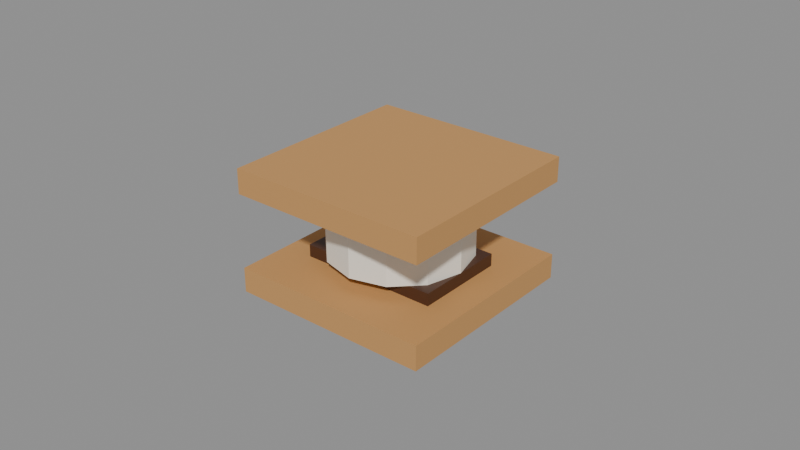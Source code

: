 # Source: smore_v1.blend  (saved by Blender 5.2.45; exported with 4.5.12 LTS)
import bpy
from mathutils import Matrix  # noqa: F401  (used for matrix-valued properties, if any)

bpy.ops.wm.read_factory_settings(use_empty=True)
scene = bpy.context.scene
scene.name = 'Scene'

# ---- materials (node trees are filled in below, after node groups)
mat_smore_cracker = bpy.data.materials.new('Smore_Cracker')
mat_smore_cracker.diffuse_color = (0.5776, 0.3005, 0.1022, 1.0)
mat_smore_cracker.roughness = 0.7
mat_smore_chocolate = bpy.data.materials.new('Smore_Chocolate')
mat_smore_chocolate.diffuse_color = (0.06848, 0.02519, 0.01229, 1.0)
mat_smore_chocolate.roughness = 0.45
mat_smore_marshmallow = bpy.data.materials.new('Smore_Marshmallow')
mat_smore_marshmallow.diffuse_color = (0.9047, 0.855, 0.7454, 1.0)
mat_smore_marshmallow.roughness = 0.8

# ---- material node trees
mat_smore_cracker.use_nodes = True; mat_smore_cracker.node_tree.nodes.clear()
_N = mat_smore_cracker.node_tree.nodes; _L = mat_smore_cracker.node_tree.links
n0 = _N.new('ShaderNodeBsdfPrincipled'); n0.name = 'Principled BSDF'; n0.location = (-200, 100)
n0.inputs[0].default_value = (0.5776, 0.3005, 0.1022, 1.0)
n0.inputs[2].default_value = 0.7
n0.inputs[10].default_value = 0.005
n1 = _N.new('ShaderNodeOutputMaterial'); n1.name = 'Material Output'; n1.location = (200, 100)
_L.new(n0.outputs[0], n1.inputs[0])
n1.is_active_output = True
mat_smore_chocolate.use_nodes = True; mat_smore_chocolate.node_tree.nodes.clear()
_N = mat_smore_chocolate.node_tree.nodes; _L = mat_smore_chocolate.node_tree.links
n0 = _N.new('ShaderNodeBsdfPrincipled'); n0.name = 'Principled BSDF'; n0.location = (-200, 100)
n0.inputs[0].default_value = (0.06848, 0.02519, 0.01229, 1.0)
n0.inputs[2].default_value = 0.45
n0.inputs[10].default_value = 0.005
n1 = _N.new('ShaderNodeOutputMaterial'); n1.name = 'Material Output'; n1.location = (200, 100)
_L.new(n0.outputs[0], n1.inputs[0])
n1.is_active_output = True
mat_smore_marshmallow.use_nodes = True; mat_smore_marshmallow.node_tree.nodes.clear()
_N = mat_smore_marshmallow.node_tree.nodes; _L = mat_smore_marshmallow.node_tree.links
n0 = _N.new('ShaderNodeBsdfPrincipled'); n0.name = 'Principled BSDF'; n0.location = (-200, 100)
n0.inputs[0].default_value = (0.9047, 0.855, 0.7454, 1.0)
n0.inputs[2].default_value = 0.8
n0.inputs[10].default_value = 0.005
n1 = _N.new('ShaderNodeOutputMaterial'); n1.name = 'Material Output'; n1.location = (200, 100)
_L.new(n0.outputs[0], n1.inputs[0])
n1.is_active_output = True

# ---- meshes
me_smore_crackerbottom = bpy.data.meshes.new('Smore_CrackerBottom')
me_smore_crackerbottom.from_pydata([(-0.0325, -0.0325, -0.004), (-0.0325, -0.0325, 0.004), (-0.0325, 0.0325, -0.004), (-0.0325, 0.0325, 0.004), (0.0325, -0.0325, -0.004), (0.0325, -0.0325, 0.004), (0.0325, 0.0325, -0.004), (0.0325, 0.0325, 0.004)], [], [(0, 1, 3, 2), (2, 3, 7, 6), (6, 7, 5, 4), (4, 5, 1, 0), (2, 6, 4, 0), (7, 3, 1, 5)])
_uv = me_smore_crackerbottom.uv_layers.new(name='UVMap')
_uv.uv.foreach_set('vector', [0.375, 0.0, 0.625, 0.0, 0.625, 0.25, 0.375, 0.25, 0.375, 0.25, 0.625, 0.25, 0.625, 0.5, 0.375, 0.5, 0.375, 0.5, 0.625, 0.5, 0.625, 0.75, 0.375, 0.75, 0.375, 0.75, 0.625, 0.75, 0.625, 1.0, 0.375, 1.0, 0.125, 0.5, 0.375, 0.5, 0.375, 0.75, 0.125, 0.75, 0.625, 0.5, 0.875, 0.5, 0.875, 0.75, 0.625, 0.75])
me_smore_crackerbottom.materials.append(mat_smore_cracker)
me_smore_crackerbottom.update()
me_smore_chocolate = bpy.data.meshes.new('Smore_Chocolate')
me_smore_chocolate.from_pydata([(-0.0225, -0.015, -0.002), (-0.0225, -0.015, 0.002), (-0.0225, 0.015, -0.002), (-0.0225, 0.015, 0.002), (0.0225, -0.015, -0.002), (0.0225, -0.015, 0.002), (0.0225, 0.015, -0.002), (0.0225, 0.015, 0.002)], [], [(0, 1, 3, 2), (2, 3, 7, 6), (6, 7, 5, 4), (4, 5, 1, 0), (2, 6, 4, 0), (7, 3, 1, 5)])
_uv = me_smore_chocolate.uv_layers.new(name='UVMap')
_uv.uv.foreach_set('vector', [0.375, 0.0, 0.625, 0.0, 0.625, 0.25, 0.375, 0.25, 0.375, 0.25, 0.625, 0.25, 0.625, 0.5, 0.375, 0.5, 0.375, 0.5, 0.625, 0.5, 0.625, 0.75, 0.375, 0.75, 0.375, 0.75, 0.625, 0.75, 0.625, 1.0, 0.375, 1.0, 0.125, 0.5, 0.375, 0.5, 0.375, 0.75, 0.125, 0.75, 0.625, 0.5, 0.875, 0.5, 0.875, 0.75, 0.625, 0.75])
me_smore_chocolate.materials.append(mat_smore_chocolate)
me_smore_chocolate.update()
me_smore_marshmallow = bpy.data.meshes.new('Smore_Marshmallow')
me_smore_marshmallow.from_pydata([(0.0, 0.0225, -0.01), (0.0, 0.0225, 0.01), (0.01125, 0.01949, -0.01), (0.01125, 0.01949, 0.01), (0.01949, 0.01125, -0.01), (0.01949, 0.01125, 0.01), (0.0225, 0.0, -0.01), (0.0225, 0.0, 0.01), (0.01949, -0.01125, -0.01), (0.01949, -0.01125, 0.01), (0.01125, -0.01949, -0.01), (0.01125, -0.01949, 0.01), (0.0, -0.0225, -0.01), (0.0, -0.0225, 0.01), (-0.01125, -0.01949, -0.01), (-0.01125, -0.01949, 0.01), (-0.01949, -0.01125, -0.01), (-0.01949, -0.01125, 0.01), (-0.0225, 0.0, -0.01), (-0.0225, 0.0, 0.01), (-0.01949, 0.01125, -0.01), (-0.01949, 0.01125, 0.01), (-0.01125, 0.01949, -0.01), (-0.01125, 0.01949, 0.01)], [], [(0, 1, 3, 2), (2, 3, 5, 4), (4, 5, 7, 6), (6, 7, 9, 8), (8, 9, 11, 10), (10, 11, 13, 12), (12, 13, 15, 14), (14, 15, 17, 16), (16, 17, 19, 18), (18, 19, 21, 20), (3, 1, 23, 21, 19, 17, 15, 13, 11, 9, 7, 5), (20, 21, 23, 22), (22, 23, 1, 0), (0, 2, 4, 6, 8, 10, 12, 14, 16, 18, 20, 22)])
_uv = me_smore_marshmallow.uv_layers.new(name='UVMap')
_uv.uv.foreach_set('vector', [1.0, 0.5, 1.0, 1.0, 0.9167, 1.0, 0.9167, 0.5, 0.9167, 0.5, 0.9167, 1.0, 0.8333, 1.0, 0.8333, 0.5, 0.8333, 0.5, 0.8333, 1.0, 0.75, 1.0, 0.75, 0.5, 0.75, 0.5, 0.75, 1.0, 0.6667, 1.0, 0.6667, 0.5, 0.6667, 0.5, 0.6667, 1.0, 0.5833, 1.0, 0.5833, 0.5, 0.5833, 0.5, 0.5833, 1.0, 0.5, 1.0, 0.5, 0.5, 0.5, 0.5, 0.5, 1.0, 0.4167, 1.0, 0.4167, 0.5, 0.4167, 0.5, 0.4167, 1.0, 0.3333, 1.0, 0.3333, 0.5, 0.3333, 0.5, 0.3333, 1.0, 0.25, 1.0, 0.25, 0.5, 0.25, 0.5, 0.25, 1.0, 0.1667, 1.0, 0.1667, 0.5, 0.37, 0.4578, 0.25, 0.49, 0.13, 0.4578, 0.04215, 0.37, 0.01, 0.25, 0.04215, 0.13, 0.13, 0.04215, 0.25, 0.01, 0.37, 0.04215, 0.4578, 0.13, 0.49, 0.25, 0.4578, 0.37, 0.1667, 0.5, 0.1667, 1.0, 0.08333, 1.0, 0.08333, 0.5, 0.08333, 0.5, 0.08333, 1.0, 7.451e-08, 1.0, 7.451e-08, 0.5, 0.75, 0.49, 0.87, 0.4578, 0.9578, 0.37, 0.99, 0.25, 0.9578, 0.13, 0.87, 0.04215, 0.75, 0.01, 0.63, 0.04215, 0.5422, 0.13, 0.51, 0.25, 0.5422, 0.37, 0.63, 0.4578])
me_smore_marshmallow.materials.append(mat_smore_marshmallow)
me_smore_marshmallow.update()
me_smore_crackertop = bpy.data.meshes.new('Smore_CrackerTop')
me_smore_crackertop.from_pydata([(-0.0325, -0.0325, -0.004), (-0.0325, -0.0325, 0.004), (-0.0325, 0.0325, -0.004), (-0.0325, 0.0325, 0.004), (0.0325, -0.0325, -0.004), (0.0325, -0.0325, 0.004), (0.0325, 0.0325, -0.004), (0.0325, 0.0325, 0.004)], [], [(0, 1, 3, 2), (2, 3, 7, 6), (6, 7, 5, 4), (4, 5, 1, 0), (2, 6, 4, 0), (7, 3, 1, 5)])
_uv = me_smore_crackertop.uv_layers.new(name='UVMap')
_uv.uv.foreach_set('vector', [0.375, 0.0, 0.625, 0.0, 0.625, 0.25, 0.375, 0.25, 0.375, 0.25, 0.625, 0.25, 0.625, 0.5, 0.375, 0.5, 0.375, 0.5, 0.625, 0.5, 0.625, 0.75, 0.375, 0.75, 0.375, 0.75, 0.625, 0.75, 0.625, 1.0, 0.375, 1.0, 0.125, 0.5, 0.375, 0.5, 0.375, 0.75, 0.125, 0.75, 0.625, 0.5, 0.875, 0.5, 0.875, 0.75, 0.625, 0.75])
me_smore_crackertop.materials.append(mat_smore_cracker)
me_smore_crackertop.update()

# ---- objects
ob_smore_crackerbottom = bpy.data.objects.new('Smore_CrackerBottom', me_smore_crackerbottom)
ob_smore_chocolate = bpy.data.objects.new('Smore_Chocolate', me_smore_chocolate)
ob_smore_marshmallow = bpy.data.objects.new('Smore_Marshmallow', me_smore_marshmallow)
ob_smore_crackertop = bpy.data.objects.new('Smore_CrackerTop', me_smore_crackertop)

# ---- transforms, parenting, visibility, modifiers, constraints
ob_smore_crackerbottom.location = (0.0, 0.0, 0.004)
ob_smore_chocolate.location = (0.0, 0.0, 0.01)
ob_smore_marshmallow.location = (0.0, 0.0, 0.022)
ob_smore_crackertop.location = (0.0, 0.0, 0.036)

# ---- collection membership
scene.collection.objects.link(ob_smore_crackerbottom)
scene.collection.objects.link(ob_smore_chocolate)
scene.collection.objects.link(ob_smore_marshmallow)
scene.collection.objects.link(ob_smore_crackertop)

# ---- scene / render settings (as saved in the file)
scene.frame_start = 1; scene.frame_end = 250; scene.frame_set(1)
scene.render.engine = 'BLENDER_EEVEE_NEXT'
scene.render.bake_bias = 0.0
scene.render.bake_samples = 0
scene.render.compositor_device = 'GPU'
scene.eevee.use_volume_custom_range = False
scene.eevee.fast_gi_thickness_near = 0.1
scene.eevee.fast_gi_thickness_far = 0.0
scene.eevee.ray_tracing_options.screen_trace_thickness = 0.1
bpy.context.view_layer.update()

# ---- added for rendering (the .blend has no active camera and no usable light): camera, sun + grey world if the file has none
cam_auto = bpy.data.cameras.new('AutoCamera')
cam_auto.lens = 50.0
cam_auto.sensor_width = 36.0
cam_auto.clip_end = 1000.0
ob_auto_camera = bpy.data.objects.new('AutoCamera', cam_auto)
scene.collection.objects.link(ob_auto_camera)
ob_auto_camera.location = (0.185045, -0.222054, 0.168036)
ob_auto_camera.rotation_euler = (1.09748, -7.21219e-08, 0.694738)
scene.camera = ob_auto_camera
light_auto_sun = bpy.data.lights.new('AutoSun', 'SUN')
light_auto_sun.energy = 3.0
light_auto_sun.angle = 0.0523599
ob_auto_sun = bpy.data.objects.new('AutoSun', light_auto_sun)
scene.collection.objects.link(ob_auto_sun)
ob_auto_sun.rotation_euler = (0.872665, 0.174533, 0.523599)
if scene.world is None:
    world_auto = bpy.data.worlds.new('AutoWorld')
    world_auto.color = (0.3, 0.3, 0.3)
    scene.world = world_auto
bpy.context.view_layer.update()
